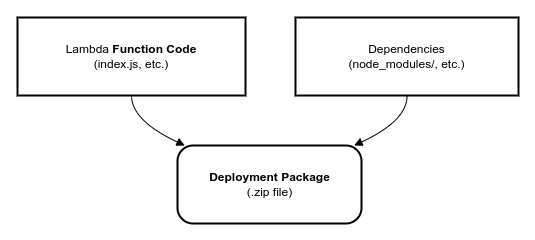

The diagram above was exported from draw.io. Its source (the exported page's mxGraphModel, read from the mxfile embedded in the PNG):
<mxGraphModel dx="814" dy="704" grid="1" gridSize="10" guides="1" tooltips="1" connect="1" arrows="1" fold="1" page="1" pageScale="1" pageWidth="850" pageHeight="1100" background="#ffffff" math="0" shadow="0">
  <root>
    <mxCell id="0" />
    <mxCell id="1" parent="0" />
    <mxCell id="vtAashmWmhjoqod1EWsu-1" value="Lambda &lt;b&gt;Function Code&lt;/b&gt;&lt;br&gt;(index.js, etc.)" style="whiteSpace=wrap;strokeWidth=2;html=1;" parent="1" vertex="1">
      <mxGeometry x="80" y="130" width="228" height="78" as="geometry" />
    </mxCell>
    <mxCell id="vtAashmWmhjoqod1EWsu-2" value="Dependencies&#10;(node_modules/, etc.)" style="whiteSpace=wrap;strokeWidth=2;" parent="1" vertex="1">
      <mxGeometry x="358" y="130" width="223" height="78" as="geometry" />
    </mxCell>
    <mxCell id="vtAashmWmhjoqod1EWsu-3" value="&lt;b&gt;Deployment Package&lt;/b&gt;&lt;br&gt;(.zip file)" style="rounded=1;arcSize=20;strokeWidth=2;html=1;" parent="1" vertex="1">
      <mxGeometry x="240" y="258" width="184" height="78" as="geometry" />
    </mxCell>
    <mxCell id="vtAashmWmhjoqod1EWsu-4" value="" style="curved=1;startArrow=none;endArrow=block;exitX=0.5;exitY=1;entryX=0.04;entryY=0;rounded=0;" parent="1" source="vtAashmWmhjoqod1EWsu-1" target="vtAashmWmhjoqod1EWsu-3" edge="1">
      <mxGeometry relative="1" as="geometry">
        <Array as="points">
          <mxPoint x="194" y="233" />
        </Array>
      </mxGeometry>
    </mxCell>
    <mxCell id="vtAashmWmhjoqod1EWsu-5" value="" style="curved=1;startArrow=none;endArrow=block;exitX=0.5;exitY=1;entryX=0.96;entryY=0;rounded=0;" parent="1" source="vtAashmWmhjoqod1EWsu-2" target="vtAashmWmhjoqod1EWsu-3" edge="1">
      <mxGeometry relative="1" as="geometry">
        <Array as="points">
          <mxPoint x="470" y="233" />
        </Array>
      </mxGeometry>
    </mxCell>
  </root>
</mxGraphModel>